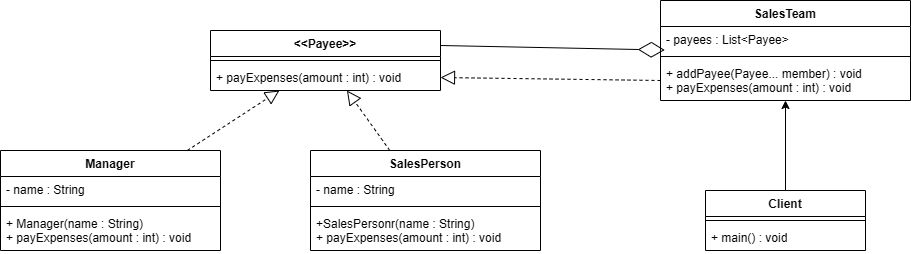

The diagram above was exported from draw.io. Its source (the exported page's mxGraphModel, read from the mxfile embedded in the PNG):
<mxGraphModel dx="1779" dy="684" grid="1" gridSize="10" guides="1" tooltips="1" connect="1" arrows="1" fold="1" page="1" pageScale="1" pageWidth="827" pageHeight="1169" math="0" shadow="0">
  <root>
    <mxCell id="0" />
    <mxCell id="1" parent="0" />
    <mxCell id="n_X6AEU_hk7HyAYxqA5N-92" parent="1" style="swimlane;fontStyle=1;align=center;verticalAlign=top;childLayout=stackLayout;horizontal=1;startSize=26;horizontalStack=0;resizeParent=1;resizeParentMax=0;resizeLast=0;collapsible=1;marginBottom=0;whiteSpace=wrap;html=1;" value="&amp;lt;&amp;lt;Payee&amp;gt;&amp;gt;" vertex="1">
      <mxGeometry height="60" width="230" x="250" y="100" as="geometry" />
    </mxCell>
    <mxCell id="n_X6AEU_hk7HyAYxqA5N-94" parent="n_X6AEU_hk7HyAYxqA5N-92" style="line;strokeWidth=1;fillColor=none;align=left;verticalAlign=middle;spacingTop=-1;spacingLeft=3;spacingRight=3;rotatable=0;labelPosition=right;points=[];portConstraint=eastwest;strokeColor=inherit;" value="" vertex="1">
      <mxGeometry height="8" width="230" y="26" as="geometry" />
    </mxCell>
    <mxCell id="n_X6AEU_hk7HyAYxqA5N-95" parent="n_X6AEU_hk7HyAYxqA5N-92" style="text;strokeColor=none;fillColor=none;align=left;verticalAlign=top;spacingLeft=4;spacingRight=4;overflow=hidden;rotatable=0;points=[[0,0.5],[1,0.5]];portConstraint=eastwest;whiteSpace=wrap;html=1;" value="+ payExpenses(amount : int) : void" vertex="1">
      <mxGeometry height="26" width="230" y="34" as="geometry" />
    </mxCell>
    <mxCell id="n_X6AEU_hk7HyAYxqA5N-96" parent="1" style="swimlane;fontStyle=1;align=center;verticalAlign=top;childLayout=stackLayout;horizontal=1;startSize=26;horizontalStack=0;resizeParent=1;resizeParentMax=0;resizeLast=0;collapsible=1;marginBottom=0;whiteSpace=wrap;html=1;" value="Manager" vertex="1">
      <mxGeometry height="100" width="220" x="40" y="220" as="geometry" />
    </mxCell>
    <mxCell id="n_X6AEU_hk7HyAYxqA5N-97" parent="n_X6AEU_hk7HyAYxqA5N-96" style="text;strokeColor=none;fillColor=none;align=left;verticalAlign=top;spacingLeft=4;spacingRight=4;overflow=hidden;rotatable=0;points=[[0,0.5],[1,0.5]];portConstraint=eastwest;whiteSpace=wrap;html=1;" value="- name : String" vertex="1">
      <mxGeometry height="26" width="220" y="26" as="geometry" />
    </mxCell>
    <mxCell id="n_X6AEU_hk7HyAYxqA5N-98" parent="n_X6AEU_hk7HyAYxqA5N-96" style="line;strokeWidth=1;fillColor=none;align=left;verticalAlign=middle;spacingTop=-1;spacingLeft=3;spacingRight=3;rotatable=0;labelPosition=right;points=[];portConstraint=eastwest;strokeColor=inherit;" value="" vertex="1">
      <mxGeometry height="8" width="220" y="52" as="geometry" />
    </mxCell>
    <mxCell id="n_X6AEU_hk7HyAYxqA5N-99" parent="n_X6AEU_hk7HyAYxqA5N-96" style="text;strokeColor=none;fillColor=none;align=left;verticalAlign=top;spacingLeft=4;spacingRight=4;overflow=hidden;rotatable=0;points=[[0,0.5],[1,0.5]];portConstraint=eastwest;whiteSpace=wrap;html=1;" value="&lt;div&gt;+ Manager(name : String)&amp;nbsp;&lt;/div&gt;+ payExpenses(amount : int) : void" vertex="1">
      <mxGeometry height="40" width="220" y="60" as="geometry" />
    </mxCell>
    <mxCell id="n_X6AEU_hk7HyAYxqA5N-100" parent="1" style="swimlane;fontStyle=1;align=center;verticalAlign=top;childLayout=stackLayout;horizontal=1;startSize=26;horizontalStack=0;resizeParent=1;resizeParentMax=0;resizeLast=0;collapsible=1;marginBottom=0;whiteSpace=wrap;html=1;" value="SalesPerson" vertex="1">
      <mxGeometry height="100" width="230" x="350" y="220" as="geometry" />
    </mxCell>
    <mxCell id="n_X6AEU_hk7HyAYxqA5N-101" parent="n_X6AEU_hk7HyAYxqA5N-100" style="text;strokeColor=none;fillColor=none;align=left;verticalAlign=top;spacingLeft=4;spacingRight=4;overflow=hidden;rotatable=0;points=[[0,0.5],[1,0.5]];portConstraint=eastwest;whiteSpace=wrap;html=1;" value="- name : String" vertex="1">
      <mxGeometry height="26" width="230" y="26" as="geometry" />
    </mxCell>
    <mxCell id="n_X6AEU_hk7HyAYxqA5N-102" parent="n_X6AEU_hk7HyAYxqA5N-100" style="line;strokeWidth=1;fillColor=none;align=left;verticalAlign=middle;spacingTop=-1;spacingLeft=3;spacingRight=3;rotatable=0;labelPosition=right;points=[];portConstraint=eastwest;strokeColor=inherit;" value="" vertex="1">
      <mxGeometry height="8" width="230" y="52" as="geometry" />
    </mxCell>
    <mxCell id="n_X6AEU_hk7HyAYxqA5N-103" parent="n_X6AEU_hk7HyAYxqA5N-100" style="text;strokeColor=none;fillColor=none;align=left;verticalAlign=top;spacingLeft=4;spacingRight=4;overflow=hidden;rotatable=0;points=[[0,0.5],[1,0.5]];portConstraint=eastwest;whiteSpace=wrap;html=1;" value="&lt;div&gt;+&lt;span style=&quot;text-align: center;&quot;&gt;SalesPerson&lt;/span&gt;r(name : String)&amp;nbsp;&lt;/div&gt;+ payExpenses(amount : int) : void" vertex="1">
      <mxGeometry height="40" width="230" y="60" as="geometry" />
    </mxCell>
    <mxCell id="n_X6AEU_hk7HyAYxqA5N-104" parent="1" style="swimlane;fontStyle=1;align=center;verticalAlign=top;childLayout=stackLayout;horizontal=1;startSize=26;horizontalStack=0;resizeParent=1;resizeParentMax=0;resizeLast=0;collapsible=1;marginBottom=0;whiteSpace=wrap;html=1;" value="SalesTeam" vertex="1">
      <mxGeometry height="100" width="250" x="700" y="70" as="geometry" />
    </mxCell>
    <mxCell id="n_X6AEU_hk7HyAYxqA5N-105" parent="n_X6AEU_hk7HyAYxqA5N-104" style="text;strokeColor=none;fillColor=none;align=left;verticalAlign=top;spacingLeft=4;spacingRight=4;overflow=hidden;rotatable=0;points=[[0,0.5],[1,0.5]];portConstraint=eastwest;whiteSpace=wrap;html=1;" value="- payees : List&amp;lt;Payee&amp;gt;" vertex="1">
      <mxGeometry height="26" width="250" y="26" as="geometry" />
    </mxCell>
    <mxCell id="n_X6AEU_hk7HyAYxqA5N-106" parent="n_X6AEU_hk7HyAYxqA5N-104" style="line;strokeWidth=1;fillColor=none;align=left;verticalAlign=middle;spacingTop=-1;spacingLeft=3;spacingRight=3;rotatable=0;labelPosition=right;points=[];portConstraint=eastwest;strokeColor=inherit;" value="" vertex="1">
      <mxGeometry height="8" width="250" y="52" as="geometry" />
    </mxCell>
    <mxCell id="n_X6AEU_hk7HyAYxqA5N-107" parent="n_X6AEU_hk7HyAYxqA5N-104" style="text;strokeColor=none;fillColor=none;align=left;verticalAlign=top;spacingLeft=4;spacingRight=4;overflow=hidden;rotatable=0;points=[[0,0.5],[1,0.5]];portConstraint=eastwest;whiteSpace=wrap;html=1;" value="+ addPayee(Payee... member) : void&lt;div&gt;+ payExpenses(amount : int) : void&lt;/div&gt;" vertex="1">
      <mxGeometry height="40" width="250" y="60" as="geometry" />
    </mxCell>
    <mxCell id="n_X6AEU_hk7HyAYxqA5N-113" edge="1" parent="1" source="n_X6AEU_hk7HyAYxqA5N-96" style="endArrow=block;dashed=1;endFill=0;endSize=12;html=1;rounded=0;" target="n_X6AEU_hk7HyAYxqA5N-92" value="">
      <mxGeometry relative="1" width="160" as="geometry">
        <mxPoint y="80" as="sourcePoint" />
        <mxPoint x="160" y="80" as="targetPoint" />
      </mxGeometry>
    </mxCell>
    <mxCell id="n_X6AEU_hk7HyAYxqA5N-114" edge="1" parent="1" source="n_X6AEU_hk7HyAYxqA5N-100" style="endArrow=block;dashed=1;endFill=0;endSize=12;html=1;rounded=0;" target="n_X6AEU_hk7HyAYxqA5N-92" value="">
      <mxGeometry relative="1" width="160" as="geometry">
        <mxPoint x="440" y="260" as="sourcePoint" />
        <mxPoint x="600" y="260" as="targetPoint" />
      </mxGeometry>
    </mxCell>
    <mxCell id="n_X6AEU_hk7HyAYxqA5N-117" edge="1" parent="1" source="n_X6AEU_hk7HyAYxqA5N-92" style="endArrow=diamondThin;endFill=0;endSize=24;html=1;rounded=0;exitX=1;exitY=0.25;exitDx=0;exitDy=0;entryX=0.017;entryY=0.905;entryDx=0;entryDy=0;entryPerimeter=0;" target="n_X6AEU_hk7HyAYxqA5N-105" value="">
      <mxGeometry relative="1" width="160" as="geometry">
        <mxPoint x="295" y="80.00162790697675" as="sourcePoint" />
        <mxPoint x="531.2676056338028" y="40.99" as="targetPoint" />
      </mxGeometry>
    </mxCell>
    <mxCell id="n_X6AEU_hk7HyAYxqA5N-118" edge="1" parent="1" source="n_X6AEU_hk7HyAYxqA5N-107" style="endArrow=block;dashed=1;endFill=0;endSize=12;html=1;rounded=0;exitX=0;exitY=0.5;exitDx=0;exitDy=0;entryX=1;entryY=0.5;entryDx=0;entryDy=0;" target="n_X6AEU_hk7HyAYxqA5N-95" value="">
      <mxGeometry relative="1" width="160" as="geometry">
        <mxPoint x="700" y="230" as="sourcePoint" />
        <mxPoint x="860" y="230" as="targetPoint" />
      </mxGeometry>
    </mxCell>
    <mxCell id="n_X6AEU_hk7HyAYxqA5N-123" edge="1" parent="1" source="n_X6AEU_hk7HyAYxqA5N-119" style="edgeStyle=orthogonalEdgeStyle;rounded=0;orthogonalLoop=1;jettySize=auto;html=1;exitX=0.5;exitY=0;exitDx=0;exitDy=0;" target="n_X6AEU_hk7HyAYxqA5N-104">
      <mxGeometry relative="1" as="geometry" />
    </mxCell>
    <mxCell id="n_X6AEU_hk7HyAYxqA5N-119" parent="1" style="swimlane;fontStyle=1;align=center;verticalAlign=top;childLayout=stackLayout;horizontal=1;startSize=26;horizontalStack=0;resizeParent=1;resizeParentMax=0;resizeLast=0;collapsible=1;marginBottom=0;whiteSpace=wrap;html=1;" value="Client" vertex="1">
      <mxGeometry height="60" width="160" x="745" y="260" as="geometry" />
    </mxCell>
    <mxCell id="n_X6AEU_hk7HyAYxqA5N-121" parent="n_X6AEU_hk7HyAYxqA5N-119" style="line;strokeWidth=1;fillColor=none;align=left;verticalAlign=middle;spacingTop=-1;spacingLeft=3;spacingRight=3;rotatable=0;labelPosition=right;points=[];portConstraint=eastwest;strokeColor=inherit;" value="" vertex="1">
      <mxGeometry height="8" width="160" y="26" as="geometry" />
    </mxCell>
    <mxCell id="n_X6AEU_hk7HyAYxqA5N-122" parent="n_X6AEU_hk7HyAYxqA5N-119" style="text;strokeColor=none;fillColor=none;align=left;verticalAlign=top;spacingLeft=4;spacingRight=4;overflow=hidden;rotatable=0;points=[[0,0.5],[1,0.5]];portConstraint=eastwest;whiteSpace=wrap;html=1;" value="+ main() : void" vertex="1">
      <mxGeometry height="26" width="160" y="34" as="geometry" />
    </mxCell>
  </root>
</mxGraphModel>